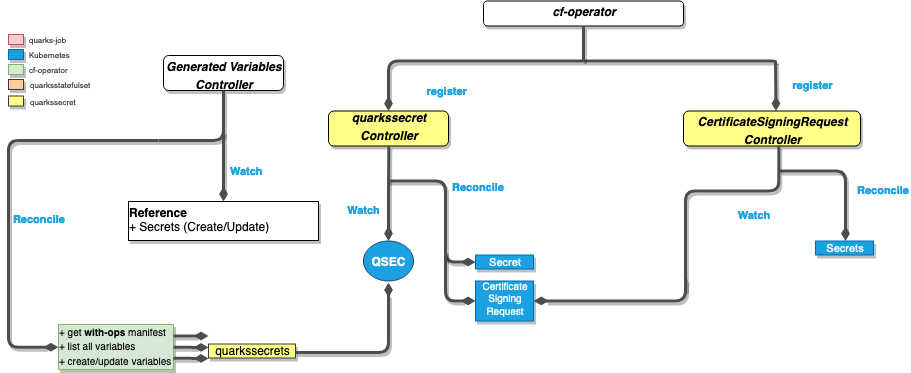

The diagram above was exported from draw.io. Its source (the exported page's mxGraphModel, read from the mxfile embedded in the PNG):
<mxGraphModel dx="1181" dy="655" grid="1" gridSize="10" guides="1" tooltips="1" connect="1" arrows="1" fold="1" page="1" pageScale="1" pageWidth="850" pageHeight="1100" math="0" shadow="0">
  <root>
    <mxCell id="0" />
    <mxCell id="1" parent="0" />
    <mxCell id="MQNVNMM49V4vxUOAofkp-1" value="&lt;p style=&quot;margin: 0px ; margin-top: 4px ; text-align: center&quot;&gt;&lt;i&gt;&lt;b&gt;cf-operator&lt;/b&gt;&lt;/i&gt;&lt;/p&gt;" style="verticalAlign=top;align=left;overflow=fill;fontSize=12;fontFamily=Helvetica;html=1;shadow=1;rounded=1;gradientDirection=north;" vertex="1" parent="1">
      <mxGeometry x="635" y="88.5" width="200" height="25" as="geometry" />
    </mxCell>
    <mxCell id="MQNVNMM49V4vxUOAofkp-2" value="&lt;i&gt;&lt;b&gt;quarkssecret&lt;br&gt;&lt;/b&gt;&lt;/i&gt;&lt;p style=&quot;margin: 4px 0px 0px&quot; align=&quot;center&quot;&gt;&lt;i&gt;&lt;b&gt;Controller&lt;br&gt;&lt;/b&gt;&lt;/i&gt;&lt;/p&gt;&lt;div&gt;&lt;br&gt;&lt;/div&gt;" style="verticalAlign=top;align=center;overflow=fill;fontSize=12;fontFamily=Helvetica;html=1;shadow=1;rounded=1;gradientDirection=south;fillColor=#FFFF88;" vertex="1" parent="1">
      <mxGeometry x="480" y="198.5" width="120" height="35" as="geometry" />
    </mxCell>
    <mxCell id="MQNVNMM49V4vxUOAofkp-3" value="register" style="endArrow=none;endSize=16;endFill=0;shadow=0;edgeStyle=elbowEdgeStyle;elbow=vertical;yellow;strokeColor=#4D4D4D;strokeWidth=3;comic=0;jumpSize=0;rounded=1;fontColor=#1BA1E2;labelBackgroundColor=#ffffff;fontStyle=1;labelPosition=right;verticalLabelPosition=middle;align=left;verticalAlign=middle;horizontal=1;startArrow=diamondThin;startFill=1;" edge="1" parent="1">
      <mxGeometry x="390" y="-11.5" as="geometry">
        <mxPoint x="540" y="198.4999999999999" as="sourcePoint" />
        <mxPoint x="927" y="149.5000000000001" as="targetPoint" />
        <mxPoint x="-157" y="5" as="offset" />
        <Array as="points">
          <mxPoint x="873" y="148.5" />
        </Array>
      </mxGeometry>
    </mxCell>
    <mxCell id="MQNVNMM49V4vxUOAofkp-4" value="register" style="endArrow=none;endSize=16;endFill=0;shadow=0;elbow=vertical;yellow;exitX=0.5;exitY=0;exitDx=0;exitDy=0;strokeColor=#4D4D4D;strokeWidth=3;comic=0;jumpSize=0;rounded=1;fontColor=#1BA1E2;fontStyle=1;labelPosition=right;verticalLabelPosition=middle;align=left;verticalAlign=middle;startArrow=diamondThin;startFill=1;" edge="1" parent="1">
      <mxGeometry x="105" y="13.5" as="geometry">
        <mxPoint x="927.5" y="198.5" as="sourcePoint" />
        <mxPoint x="927" y="148.5" as="targetPoint" />
        <Array as="points" />
        <mxPoint x="15" as="offset" />
      </mxGeometry>
    </mxCell>
    <mxCell id="MQNVNMM49V4vxUOAofkp-5" value="&lt;p style=&quot;margin: 0px ; margin-top: 4px ; text-align: center&quot;&gt;&lt;i&gt;&lt;b&gt;CertificateSigningRequest&lt;br&gt;&lt;/b&gt;&lt;/i&gt;&lt;/p&gt;&lt;p style=&quot;margin: 0px ; margin-top: 4px ; text-align: center&quot;&gt;&lt;i&gt;&lt;b&gt;Controller&lt;/b&gt;&lt;/i&gt;&lt;/p&gt;" style="verticalAlign=top;align=left;overflow=fill;fontSize=12;fontFamily=Helvetica;html=1;shadow=1;rounded=1;gradientDirection=north;fillColor=#FFFF88;" vertex="1" parent="1">
      <mxGeometry x="835" y="198.5" width="177" height="35" as="geometry" />
    </mxCell>
    <mxCell id="MQNVNMM49V4vxUOAofkp-6" value="" style="endArrow=none;endSize=16;endFill=0;shadow=0;edgeStyle=elbowEdgeStyle;elbow=vertical;yellow;strokeColor=#4D4D4D;rounded=1;strokeWidth=3;comic=0;jumpSize=0;fontStyle=1;fontColor=#1BA1E2;labelPosition=right;verticalLabelPosition=middle;align=left;verticalAlign=middle;startArrow=none;startFill=0;entryX=0.5;entryY=1;entryDx=0;entryDy=0;" edge="1" parent="1" target="MQNVNMM49V4vxUOAofkp-1">
      <mxGeometry x="330" y="49.5" as="geometry">
        <mxPoint x="735" y="148.5" as="sourcePoint" />
        <mxPoint x="735" y="309.5" as="targetPoint" />
        <Array as="points" />
        <mxPoint x="5" y="5" as="offset" />
      </mxGeometry>
    </mxCell>
    <mxCell id="MQNVNMM49V4vxUOAofkp-7" value="Watch" style="endArrow=none;endSize=16;endFill=0;shadow=0;edgeStyle=elbowEdgeStyle;elbow=vertical;yellow;strokeColor=#4D4D4D;rounded=1;strokeWidth=3;comic=0;jumpSize=0;fontStyle=1;fontColor=#1BA1E2;labelPosition=right;verticalLabelPosition=middle;align=left;verticalAlign=middle;startArrow=diamondThin;startFill=1;entryX=0.5;entryY=1;entryDx=0;entryDy=0;" edge="1" parent="1">
      <mxGeometry x="-93" y="48.5" as="geometry">
        <mxPoint x="540" y="328.5" as="sourcePoint" />
        <mxPoint x="540.3333333333335" y="233.16666666666674" as="targetPoint" />
        <Array as="points" />
        <mxPoint x="-43" y="18" as="offset" />
      </mxGeometry>
    </mxCell>
    <mxCell id="MQNVNMM49V4vxUOAofkp-8" value="Reconcile" style="endArrow=none;endSize=16;endFill=0;shadow=0;edgeStyle=elbowEdgeStyle;yellow;strokeColor=#4D4D4D;strokeWidth=3;comic=0;jumpSize=0;rounded=1;fontColor=#1BA1E2;labelBackgroundColor=#ffffff;fontStyle=1;labelPosition=right;verticalLabelPosition=middle;align=left;verticalAlign=middle;horizontal=1;startArrow=diamondThin;startFill=1;exitX=0;exitY=0.5;exitDx=0;exitDy=0;" edge="1" parent="1" source="MQNVNMM49V4vxUOAofkp-9">
      <mxGeometry x="-93" y="48.5" as="geometry">
        <mxPoint x="331.16666666666674" y="387.3333333333335" as="sourcePoint" />
        <mxPoint x="539" y="268.4999999999999" as="targetPoint" />
        <mxPoint x="19" y="-34" as="offset" />
        <Array as="points">
          <mxPoint x="597" y="338.5" />
          <mxPoint x="317" y="328.5" />
          <mxPoint x="109" y="530.5" />
        </Array>
      </mxGeometry>
    </mxCell>
    <mxCell id="MQNVNMM49V4vxUOAofkp-9" value="&lt;div align=&quot;center&quot;&gt;&lt;font style=&quot;font-size: 11px&quot;&gt;Secret&lt;/font&gt;&lt;/div&gt;" style="verticalAlign=bottom;align=center;overflow=fill;fontSize=12;fontFamily=Helvetica;html=1;shadow=1;rounded=0;gradientDirection=north;fillColor=#1ba1e2;strokeColor=#006EAF;comic=0;glass=0;horizontal=1;fontColor=#ffffff;" vertex="1" parent="1">
      <mxGeometry x="627" y="342.5" width="58" height="14" as="geometry" />
    </mxCell>
    <mxCell id="MQNVNMM49V4vxUOAofkp-10" value="Reconcile" style="endArrow=none;endSize=16;endFill=0;shadow=0;edgeStyle=elbowEdgeStyle;yellow;strokeColor=#4D4D4D;strokeWidth=3;comic=0;jumpSize=0;rounded=1;fontColor=#1BA1E2;labelBackgroundColor=#ffffff;fontStyle=1;labelPosition=right;verticalLabelPosition=middle;align=left;verticalAlign=middle;horizontal=1;startArrow=diamondThin;startFill=1;" edge="1" parent="1">
      <mxGeometry x="-93" y="48.5" as="geometry">
        <mxPoint x="997" y="328.5" as="sourcePoint" />
        <mxPoint x="931" y="258.4999999999999" as="targetPoint" />
        <mxPoint x="43" y="-15" as="offset" />
        <Array as="points">
          <mxPoint x="997" y="258.5" />
          <mxPoint x="593" y="564.5" />
        </Array>
      </mxGeometry>
    </mxCell>
    <mxCell id="MQNVNMM49V4vxUOAofkp-11" value="&lt;div align=&quot;center&quot;&gt;&lt;font style=&quot;font-size: 11px&quot;&gt;Secrets&lt;/font&gt;&lt;/div&gt;" style="verticalAlign=bottom;align=center;overflow=fill;fontSize=12;fontFamily=Helvetica;html=1;shadow=1;rounded=0;gradientDirection=north;fillColor=#1ba1e2;strokeColor=#006EAF;comic=0;glass=0;horizontal=1;fontColor=#ffffff;" vertex="1" parent="1">
      <mxGeometry x="967" y="328.5" width="58" height="14" as="geometry" />
    </mxCell>
    <mxCell id="MQNVNMM49V4vxUOAofkp-12" value="Watch" style="endArrow=none;endSize=16;endFill=0;shadow=0;edgeStyle=elbowEdgeStyle;elbow=vertical;yellow;strokeColor=#4D4D4D;rounded=1;strokeWidth=3;comic=0;jumpSize=0;fontStyle=1;fontColor=#1BA1E2;labelPosition=right;verticalLabelPosition=middle;align=left;verticalAlign=middle;startArrow=none;startFill=0;entryX=0.5;entryY=1;entryDx=0;entryDy=0;" edge="1" parent="1">
      <mxGeometry x="-93" y="48.5" as="geometry">
        <mxPoint x="837" y="378.5" as="sourcePoint" />
        <mxPoint x="930.3333333333335" y="233.16666666666674" as="targetPoint" />
        <Array as="points">
          <mxPoint x="887" y="278.5" />
        </Array>
        <mxPoint x="4" y="-2" as="offset" />
      </mxGeometry>
    </mxCell>
    <mxCell id="MQNVNMM49V4vxUOAofkp-13" value="" style="endArrow=none;endSize=16;endFill=0;shadow=0;edgeStyle=elbowEdgeStyle;yellow;strokeColor=#4D4D4D;strokeWidth=3;comic=0;jumpSize=0;rounded=1;fontColor=#1BA1E2;labelBackgroundColor=#ffffff;fontStyle=1;labelPosition=right;verticalLabelPosition=middle;align=left;verticalAlign=middle;horizontal=1;startArrow=diamondThin;startFill=1;exitX=1;exitY=0.5;exitDx=0;exitDy=0;entryX=0.5;entryY=1;entryDx=0;entryDy=0;" edge="1" parent="1" source="MQNVNMM49V4vxUOAofkp-15">
      <mxGeometry x="-363" y="235" as="geometry">
        <mxPoint x="569.5" y="430.66666666666674" as="sourcePoint" />
        <mxPoint x="839" y="368.5" as="targetPoint" />
        <mxPoint x="88" y="-46" as="offset" />
        <Array as="points">
          <mxPoint x="837" y="464.5" />
          <mxPoint x="894" y="832" />
        </Array>
      </mxGeometry>
    </mxCell>
    <mxCell id="MQNVNMM49V4vxUOAofkp-14" value="" style="endArrow=none;endSize=16;endFill=0;shadow=0;edgeStyle=elbowEdgeStyle;yellow;strokeColor=#4D4D4D;strokeWidth=3;comic=0;jumpSize=0;rounded=1;fontColor=#FF3333;labelBackgroundColor=#ffffff;fontStyle=1;labelPosition=right;verticalLabelPosition=middle;align=left;verticalAlign=middle;horizontal=1;startArrow=diamondThin;startFill=1;exitX=0;exitY=0.5;exitDx=0;exitDy=0;" edge="1" parent="1" source="MQNVNMM49V4vxUOAofkp-15">
      <mxGeometry x="367" y="-131.5" as="geometry">
        <mxPoint x="477" y="450.5" as="sourcePoint" />
        <mxPoint x="597" y="338.5" as="targetPoint" />
        <mxPoint x="-15" as="offset" />
        <Array as="points">
          <mxPoint x="597" y="398.5" />
          <mxPoint x="447" y="617" />
          <mxPoint x="437" y="707" />
        </Array>
      </mxGeometry>
    </mxCell>
    <mxCell id="MQNVNMM49V4vxUOAofkp-15" value="&lt;div style=&quot;font-size: 10px&quot;&gt;&lt;font style=&quot;font-size: 10px&quot;&gt;Certificate&lt;/font&gt;&lt;/div&gt;&lt;div style=&quot;font-size: 10px&quot;&gt;&lt;font style=&quot;font-size: 10px&quot;&gt;Signing&lt;/font&gt;&lt;/div&gt;&lt;div style=&quot;font-size: 10px&quot;&gt;&lt;font style=&quot;font-size: 10px&quot;&gt;Request&lt;/font&gt;&lt;font style=&quot;font-size: 11px&quot;&gt;&lt;br&gt;&lt;/font&gt;&lt;/div&gt;" style="verticalAlign=bottom;align=center;overflow=fill;fontSize=12;fontFamily=Helvetica;html=1;shadow=1;rounded=0;gradientDirection=north;fillColor=#1ba1e2;strokeColor=#006EAF;comic=0;glass=0;horizontal=1;fontColor=#ffffff;" vertex="1" parent="1">
      <mxGeometry x="627" y="368.5" width="58" height="40" as="geometry" />
    </mxCell>
    <mxCell id="MQNVNMM49V4vxUOAofkp-16" value="" style="verticalAlign=bottom;align=center;overflow=fill;fontSize=12;fontFamily=Helvetica;html=1;shadow=1;rounded=0;gradientDirection=north;fillColor=#f8cecc;strokeColor=#b85450;comic=0;glass=0;horizontal=1;" vertex="1" parent="1">
      <mxGeometry x="160" y="122" width="15" height="10" as="geometry" />
    </mxCell>
    <mxCell id="MQNVNMM49V4vxUOAofkp-17" value="&lt;div align=&quot;center&quot;&gt;&lt;br&gt;&lt;/div&gt;" style="verticalAlign=bottom;align=center;overflow=fill;fontSize=12;fontFamily=Helvetica;html=1;shadow=1;rounded=0;gradientDirection=north;fillColor=#1ba1e2;strokeColor=#006EAF;comic=0;glass=0;horizontal=1;fontColor=#ffffff;" vertex="1" parent="1">
      <mxGeometry x="160" y="137" width="15" height="10" as="geometry" />
    </mxCell>
    <mxCell id="MQNVNMM49V4vxUOAofkp-18" value="" style="verticalAlign=bottom;align=center;overflow=fill;fontSize=12;fontFamily=Helvetica;html=1;shadow=1;rounded=0;gradientDirection=north;fillColor=#d5e8d4;strokeColor=#82b366;comic=0;glass=0;horizontal=1;" vertex="1" parent="1">
      <mxGeometry x="160" y="152" width="15" height="10" as="geometry" />
    </mxCell>
    <mxCell id="MQNVNMM49V4vxUOAofkp-19" value="" style="verticalAlign=bottom;align=center;overflow=fill;fontSize=12;fontFamily=Helvetica;html=1;shadow=1;rounded=0;gradientDirection=north;comic=0;glass=0;horizontal=1;fillColor=#ffcc99;strokeColor=#36393d;" vertex="1" parent="1">
      <mxGeometry x="160" y="167" width="15" height="10" as="geometry" />
    </mxCell>
    <mxCell id="MQNVNMM49V4vxUOAofkp-20" value="&lt;font style=&quot;font-size: 8px&quot; color=&quot;#4D4D4D&quot;&gt;quarks-job&lt;br&gt;&lt;/font&gt;" style="text;html=1;resizable=0;points=[];autosize=1;align=left;verticalAlign=top;spacingTop=-4;fontColor=#1BA1E2;" vertex="1" parent="1">
      <mxGeometry x="179" y="117" width="50" height="20" as="geometry" />
    </mxCell>
    <mxCell id="MQNVNMM49V4vxUOAofkp-21" value="&lt;font style=&quot;font-size: 8px&quot; color=&quot;#4D4D4D&quot;&gt;Kubernetes&lt;/font&gt;" style="text;html=1;resizable=0;points=[];autosize=1;align=left;verticalAlign=top;spacingTop=-4;fontColor=#1BA1E2;" vertex="1" parent="1">
      <mxGeometry x="179" y="132" width="60" height="20" as="geometry" />
    </mxCell>
    <mxCell id="MQNVNMM49V4vxUOAofkp-22" value="&lt;font style=&quot;font-size: 8px&quot; color=&quot;#4D4D4D&quot;&gt;cf-operator&lt;/font&gt;" style="text;html=1;resizable=0;points=[];autosize=1;align=left;verticalAlign=top;spacingTop=-4;fontColor=#1BA1E2;" vertex="1" parent="1">
      <mxGeometry x="179" y="147" width="50" height="20" as="geometry" />
    </mxCell>
    <mxCell id="MQNVNMM49V4vxUOAofkp-23" value="&lt;font style=&quot;font-size: 8px&quot; color=&quot;#4D4D4D&quot;&gt;quarksstatefulset&lt;br&gt;&lt;/font&gt;" style="text;html=1;resizable=0;points=[];autosize=1;align=left;verticalAlign=top;spacingTop=-4;fontColor=#1BA1E2;" vertex="1" parent="1">
      <mxGeometry x="180" y="162" width="80" height="20" as="geometry" />
    </mxCell>
    <mxCell id="MQNVNMM49V4vxUOAofkp-24" value="" style="verticalAlign=bottom;align=center;overflow=fill;fontSize=12;fontFamily=Helvetica;html=1;shadow=1;rounded=0;gradientDirection=north;comic=0;glass=0;horizontal=1;fillColor=#ffff88;strokeColor=#36393d;" vertex="1" parent="1">
      <mxGeometry x="160" y="183.5" width="15" height="10" as="geometry" />
    </mxCell>
    <mxCell id="MQNVNMM49V4vxUOAofkp-25" value="&lt;font style=&quot;font-size: 8px&quot; color=&quot;#4D4D4D&quot;&gt;quarkssecret&lt;br&gt;&lt;/font&gt;" style="text;html=1;resizable=0;points=[];autosize=1;align=left;verticalAlign=top;spacingTop=-4;fontColor=#1BA1E2;" vertex="1" parent="1">
      <mxGeometry x="180" y="178.5" width="60" height="20" as="geometry" />
    </mxCell>
    <mxCell id="MQNVNMM49V4vxUOAofkp-26" value="&lt;b&gt;&lt;font color=&quot;#FFFFFF&quot;&gt;QSEC&lt;/font&gt;&lt;/b&gt;" style="ellipse;whiteSpace=wrap;html=1;fillColor=#1BA1E2;strokeColor=#23445d;" vertex="1" parent="1">
      <mxGeometry x="515" y="328.5" width="50" height="40" as="geometry" />
    </mxCell>
    <mxCell id="MQNVNMM49V4vxUOAofkp-27" value="&lt;p style=&quot;margin: 0px ; margin-top: 4px ; text-align: center&quot;&gt;&lt;i&gt;&lt;b&gt;Generated Variables&lt;br&gt;&lt;/b&gt;&lt;/i&gt;&lt;/p&gt;&lt;p style=&quot;margin: 0px ; margin-top: 4px ; text-align: center&quot;&gt;&lt;i&gt;&lt;b&gt;Controller&lt;/b&gt;&lt;/i&gt;&lt;/p&gt;" style="verticalAlign=top;align=left;overflow=fill;fontSize=12;fontFamily=Helvetica;html=1;shadow=1;rounded=1;gradientDirection=north;" vertex="1" parent="1">
      <mxGeometry x="315" y="143" width="120" height="35" as="geometry" />
    </mxCell>
    <mxCell id="MQNVNMM49V4vxUOAofkp-28" value="" style="endArrow=none;endSize=16;endFill=0;shadow=0;edgeStyle=elbowEdgeStyle;elbow=vertical;yellow;strokeColor=#4D4D4D;strokeWidth=3;comic=0;jumpSize=0;rounded=1;fontColor=#FF3333;labelBackgroundColor=#ffffff;fontStyle=1;labelPosition=right;verticalLabelPosition=middle;align=left;verticalAlign=middle;horizontal=1;entryX=0.5;entryY=1;entryDx=0;entryDy=0;" edge="1" parent="1" target="MQNVNMM49V4vxUOAofkp-27">
      <mxGeometry x="-420" y="-42" as="geometry">
        <mxPoint x="310" y="228" as="sourcePoint" />
        <mxPoint x="249.88235294117658" y="247.52941176470586" as="targetPoint" />
        <mxPoint x="45" y="-5" as="offset" />
        <Array as="points">
          <mxPoint x="375" y="228" />
        </Array>
      </mxGeometry>
    </mxCell>
    <mxCell id="MQNVNMM49V4vxUOAofkp-29" value="Reconcile" style="endArrow=none;endSize=16;endFill=0;shadow=0;edgeStyle=elbowEdgeStyle;yellow;strokeColor=#4D4D4D;strokeWidth=3;comic=0;jumpSize=0;rounded=1;fontColor=#1BA1E2;labelBackgroundColor=#ffffff;fontStyle=1;labelPosition=right;verticalLabelPosition=middle;align=left;verticalAlign=middle;horizontal=1;exitX=0;exitY=0.5;exitDx=0;exitDy=0;startArrow=diamondThin;startFill=1;" edge="1" parent="1" source="MQNVNMM49V4vxUOAofkp-32">
      <mxGeometry x="-420" y="-42" as="geometry">
        <mxPoint x="159.5882352941178" y="612.8235294117649" as="sourcePoint" />
        <mxPoint x="310" y="228" as="targetPoint" />
        <mxPoint x="-97" y="-24" as="offset" />
        <Array as="points">
          <mxPoint x="160" y="438" />
          <mxPoint x="150" y="548" />
        </Array>
      </mxGeometry>
    </mxCell>
    <mxCell id="MQNVNMM49V4vxUOAofkp-30" value="Watch" style="endArrow=none;endSize=16;endFill=0;shadow=0;edgeStyle=elbowEdgeStyle;elbow=vertical;yellow;strokeColor=#4D4D4D;rounded=1;strokeWidth=3;comic=0;jumpSize=0;fontStyle=1;fontColor=#1BA1E2;labelPosition=right;verticalLabelPosition=middle;align=left;verticalAlign=middle;startArrow=diamondThin;startFill=1;exitX=0.5;exitY=0;exitDx=0;exitDy=0;" edge="1" parent="1" source="MQNVNMM49V4vxUOAofkp-31">
      <mxGeometry x="-30" y="-41" as="geometry">
        <mxPoint x="375" y="309" as="sourcePoint" />
        <mxPoint x="375" y="218.99999999999955" as="targetPoint" />
        <Array as="points" />
        <mxPoint x="5" y="5" as="offset" />
      </mxGeometry>
    </mxCell>
    <mxCell id="MQNVNMM49V4vxUOAofkp-31" value="&lt;p style=&quot;margin: 4px 0px 0px&quot;&gt;&lt;b&gt;Reference&lt;/b&gt;&lt;/p&gt;&lt;div&gt;+ Secrets (Create/Update)&lt;/div&gt;&lt;div&gt;&lt;hr&gt;&lt;/div&gt;" style="verticalAlign=bottom;align=left;overflow=fill;fontSize=12;fontFamily=Helvetica;html=1;shadow=1;rounded=0;gradientDirection=north;comic=0;glass=0;horizontal=1;" vertex="1" parent="1">
      <mxGeometry x="280" y="289" width="190" height="39" as="geometry" />
    </mxCell>
    <mxCell id="MQNVNMM49V4vxUOAofkp-32" value="&lt;font size=&quot;1&quot;&gt;+ get &lt;b&gt;with-ops&lt;/b&gt; manifest&lt;/font&gt;&lt;div&gt;&lt;font size=&quot;1&quot;&gt;+ list all variables&lt;/font&gt;&lt;/div&gt;&lt;div&gt;&lt;font size=&quot;1&quot;&gt;+ create/update variables&lt;br&gt;&lt;/font&gt;&lt;/div&gt;&lt;p style=&quot;margin: 0px 0px 0px 4px ; font-size: 11px&quot;&gt;&lt;font style=&quot;font-size: 10px&quot;&gt;&lt;br&gt;&lt;/font&gt;&lt;/p&gt;&lt;p style=&quot;margin: 0px 0px 0px 4px ; font-size: 11px&quot;&gt;&lt;font style=&quot;font-size: 11px&quot;&gt;&lt;br&gt;&lt;/font&gt;&lt;/p&gt;" style="verticalAlign=bottom;align=left;overflow=fill;fontSize=12;fontFamily=Helvetica;html=1;shadow=1;rounded=0;gradientDirection=north;fillColor=#d5e8d4;strokeColor=#82b366;comic=0;glass=0;horizontal=1;" vertex="1" parent="1">
      <mxGeometry x="210" y="412" width="115" height="45" as="geometry" />
    </mxCell>
    <mxCell id="MQNVNMM49V4vxUOAofkp-33" value="" style="endArrow=none;endSize=16;endFill=0;shadow=0;elbow=vertical;yellow;strokeColor=#4D4D4D;strokeWidth=3;comic=0;jumpSize=0;rounded=1;fontColor=#FF3333;fontStyle=1;labelPosition=right;verticalLabelPosition=middle;align=left;verticalAlign=middle;startArrow=diamondThin;startFill=1;entryX=1;entryY=0.5;entryDx=0;entryDy=0;" edge="1" parent="1">
      <mxGeometry x="125" y="-106.5" as="geometry">
        <mxPoint x="360" y="423.5" as="sourcePoint" />
        <mxPoint x="325" y="423.5" as="targetPoint" />
        <Array as="points" />
        <mxPoint x="-46" y="-95" as="offset" />
      </mxGeometry>
    </mxCell>
    <mxCell id="MQNVNMM49V4vxUOAofkp-34" value="" style="endArrow=none;endSize=16;endFill=0;shadow=0;elbow=vertical;yellow;strokeColor=#4D4D4D;strokeWidth=3;comic=0;jumpSize=0;rounded=1;fontColor=#FF3333;fontStyle=1;labelPosition=right;verticalLabelPosition=middle;align=left;verticalAlign=middle;startArrow=diamondThin;startFill=1;entryX=1;entryY=0.75;entryDx=0;entryDy=0;" edge="1" parent="1" target="MQNVNMM49V4vxUOAofkp-32">
      <mxGeometry x="130" y="-82" as="geometry">
        <mxPoint x="360" y="446" as="sourcePoint" />
        <mxPoint x="330" y="448" as="targetPoint" />
        <Array as="points" />
        <mxPoint x="-46" y="-95" as="offset" />
      </mxGeometry>
    </mxCell>
    <mxCell id="MQNVNMM49V4vxUOAofkp-35" value="" style="endArrow=none;endSize=16;endFill=0;shadow=0;elbow=vertical;yellow;strokeColor=#4D4D4D;strokeWidth=3;comic=0;jumpSize=0;rounded=1;fontColor=#FF3333;fontStyle=1;labelPosition=right;verticalLabelPosition=middle;align=left;verticalAlign=middle;startArrow=diamondThin;startFill=1;entryX=1;entryY=0.75;entryDx=0;entryDy=0;" edge="1" parent="1">
      <mxGeometry x="130" y="-93" as="geometry">
        <mxPoint x="360" y="435" as="sourcePoint" />
        <mxPoint x="325" y="434.75" as="targetPoint" />
        <Array as="points" />
        <mxPoint x="-46" y="-95" as="offset" />
      </mxGeometry>
    </mxCell>
    <mxCell id="MQNVNMM49V4vxUOAofkp-36" value="quarkssecrets" style="verticalAlign=bottom;align=center;overflow=fill;fontSize=12;fontFamily=Helvetica;html=1;shadow=1;rounded=0;gradientDirection=north;fillColor=#ffff88;strokeColor=#36393d;comic=0;glass=0;horizontal=1;" vertex="1" parent="1">
      <mxGeometry x="360" y="431.5" width="87" height="14" as="geometry" />
    </mxCell>
    <mxCell id="MQNVNMM49V4vxUOAofkp-37" value="" style="endArrow=none;endSize=16;endFill=0;shadow=0;edgeStyle=elbowEdgeStyle;yellow;strokeColor=#4D4D4D;strokeWidth=3;comic=0;jumpSize=0;rounded=1;fontColor=#1BA1E2;labelBackgroundColor=#ffffff;fontStyle=1;labelPosition=right;verticalLabelPosition=middle;align=left;verticalAlign=middle;horizontal=1;startArrow=diamondThin;startFill=1;" edge="1" parent="1" target="MQNVNMM49V4vxUOAofkp-36">
      <mxGeometry x="-575" y="231.5" as="geometry">
        <mxPoint x="540" y="370" as="sourcePoint" />
        <mxPoint x="449" y="441.5" as="targetPoint" />
        <mxPoint x="43" y="-15" as="offset" />
        <Array as="points">
          <mxPoint x="540" y="440" />
          <mxPoint x="111" y="747.5" />
        </Array>
      </mxGeometry>
    </mxCell>
  </root>
</mxGraphModel>